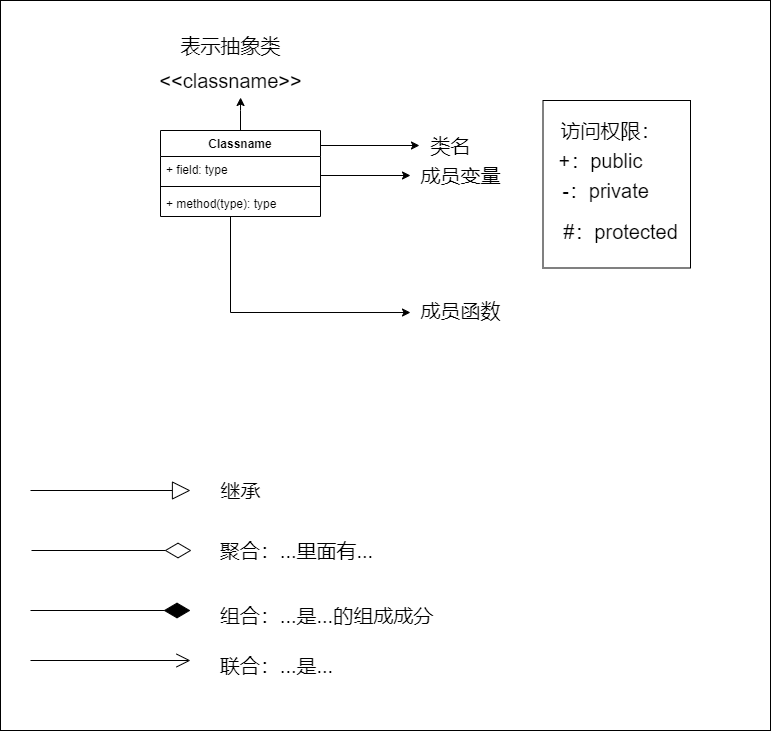

The diagram above was exported from draw.io. Its source (the exported page's mxGraphModel, read from the mxfile embedded in the PNG):
<mxGraphModel dx="3555" dy="1743" grid="1" gridSize="10" guides="1" tooltips="1" connect="1" arrows="1" fold="1" page="1" pageScale="1" pageWidth="827" pageHeight="1169" math="0" shadow="0">
  <root>
    <mxCell id="0" />
    <mxCell id="1" parent="0" />
    <mxCell id="io1uBe8xhUWiixK8K7eb-31" value="" style="rounded=0;whiteSpace=wrap;html=1;fontSize=20;" vertex="1" parent="1">
      <mxGeometry x="10" y="20" width="770" height="730" as="geometry" />
    </mxCell>
    <mxCell id="io1uBe8xhUWiixK8K7eb-15" value="" style="rounded=0;whiteSpace=wrap;html=1;fontSize=20;" vertex="1" parent="1">
      <mxGeometry x="552.5" y="120" width="147.5" height="167.5" as="geometry" />
    </mxCell>
    <mxCell id="io1uBe8xhUWiixK8K7eb-20" style="edgeStyle=orthogonalEdgeStyle;rounded=0;orthogonalLoop=1;jettySize=auto;html=1;entryX=0.563;entryY=1.067;entryDx=0;entryDy=0;entryPerimeter=0;fontSize=20;" edge="1" parent="1" source="io1uBe8xhUWiixK8K7eb-1" target="io1uBe8xhUWiixK8K7eb-19">
      <mxGeometry relative="1" as="geometry" />
    </mxCell>
    <mxCell id="io1uBe8xhUWiixK8K7eb-1" value="Classname" style="swimlane;fontStyle=1;align=center;verticalAlign=top;childLayout=stackLayout;horizontal=1;startSize=26;horizontalStack=0;resizeParent=1;resizeParentMax=0;resizeLast=0;collapsible=1;marginBottom=0;" vertex="1" parent="1">
      <mxGeometry x="170" y="150" width="160" height="86" as="geometry" />
    </mxCell>
    <mxCell id="io1uBe8xhUWiixK8K7eb-2" value="+ field: type" style="text;strokeColor=none;fillColor=none;align=left;verticalAlign=top;spacingLeft=4;spacingRight=4;overflow=hidden;rotatable=0;points=[[0,0.5],[1,0.5]];portConstraint=eastwest;" vertex="1" parent="io1uBe8xhUWiixK8K7eb-1">
      <mxGeometry y="26" width="160" height="26" as="geometry" />
    </mxCell>
    <mxCell id="io1uBe8xhUWiixK8K7eb-3" value="" style="line;strokeWidth=1;fillColor=none;align=left;verticalAlign=middle;spacingTop=-1;spacingLeft=3;spacingRight=3;rotatable=0;labelPosition=right;points=[];portConstraint=eastwest;" vertex="1" parent="io1uBe8xhUWiixK8K7eb-1">
      <mxGeometry y="52" width="160" height="8" as="geometry" />
    </mxCell>
    <mxCell id="io1uBe8xhUWiixK8K7eb-4" value="+ method(type): type" style="text;strokeColor=none;fillColor=none;align=left;verticalAlign=top;spacingLeft=4;spacingRight=4;overflow=hidden;rotatable=0;points=[[0,0.5],[1,0.5]];portConstraint=eastwest;" vertex="1" parent="io1uBe8xhUWiixK8K7eb-1">
      <mxGeometry y="60" width="160" height="26" as="geometry" />
    </mxCell>
    <mxCell id="io1uBe8xhUWiixK8K7eb-7" value="&lt;font style=&quot;font-size: 20px&quot;&gt;类名&lt;/font&gt;" style="text;html=1;align=center;verticalAlign=middle;resizable=0;points=[];autosize=1;strokeColor=none;fillColor=none;fontSize=16;" vertex="1" parent="1">
      <mxGeometry x="430" y="150" width="60" height="30" as="geometry" />
    </mxCell>
    <mxCell id="io1uBe8xhUWiixK8K7eb-8" value="" style="endArrow=classic;html=1;rounded=0;fontSize=20;entryX=-0.017;entryY=0.5;entryDx=0;entryDy=0;entryPerimeter=0;" edge="1" parent="1" target="io1uBe8xhUWiixK8K7eb-7">
      <mxGeometry width="50" height="50" relative="1" as="geometry">
        <mxPoint x="330" y="165" as="sourcePoint" />
        <mxPoint x="440" y="360" as="targetPoint" />
      </mxGeometry>
    </mxCell>
    <mxCell id="io1uBe8xhUWiixK8K7eb-9" value="成员变量" style="text;html=1;align=center;verticalAlign=middle;resizable=0;points=[];autosize=1;strokeColor=none;fillColor=none;fontSize=20;" vertex="1" parent="1">
      <mxGeometry x="420" y="180" width="100" height="30" as="geometry" />
    </mxCell>
    <mxCell id="io1uBe8xhUWiixK8K7eb-10" value="" style="endArrow=classic;html=1;rounded=0;fontSize=20;" edge="1" parent="1" target="io1uBe8xhUWiixK8K7eb-9">
      <mxGeometry width="50" height="50" relative="1" as="geometry">
        <mxPoint x="330" y="195" as="sourcePoint" />
        <mxPoint x="440" y="360" as="targetPoint" />
      </mxGeometry>
    </mxCell>
    <mxCell id="io1uBe8xhUWiixK8K7eb-11" value="+：public" style="text;html=1;align=center;verticalAlign=middle;resizable=0;points=[];autosize=1;strokeColor=none;fillColor=none;fontSize=20;" vertex="1" parent="1">
      <mxGeometry x="560" y="165" width="100" height="30" as="geometry" />
    </mxCell>
    <mxCell id="io1uBe8xhUWiixK8K7eb-12" value="访问权限：" style="text;html=1;align=center;verticalAlign=middle;resizable=0;points=[];autosize=1;strokeColor=none;fillColor=none;fontSize=20;" vertex="1" parent="1">
      <mxGeometry x="560" y="135" width="120" height="30" as="geometry" />
    </mxCell>
    <mxCell id="io1uBe8xhUWiixK8K7eb-13" value="-：private" style="text;html=1;align=center;verticalAlign=middle;resizable=0;points=[];autosize=1;strokeColor=none;fillColor=none;fontSize=20;" vertex="1" parent="1">
      <mxGeometry x="565" y="195" width="100" height="30" as="geometry" />
    </mxCell>
    <mxCell id="io1uBe8xhUWiixK8K7eb-14" value="#：protected" style="text;html=1;align=center;verticalAlign=middle;resizable=0;points=[];autosize=1;strokeColor=none;fillColor=none;fontSize=20;" vertex="1" parent="1">
      <mxGeometry x="565" y="236" width="130" height="30" as="geometry" />
    </mxCell>
    <mxCell id="io1uBe8xhUWiixK8K7eb-17" value="成员函数" style="text;html=1;align=center;verticalAlign=middle;resizable=0;points=[];autosize=1;strokeColor=none;fillColor=none;fontSize=20;" vertex="1" parent="1">
      <mxGeometry x="420" y="315" width="100" height="30" as="geometry" />
    </mxCell>
    <mxCell id="io1uBe8xhUWiixK8K7eb-18" style="edgeStyle=orthogonalEdgeStyle;rounded=0;orthogonalLoop=1;jettySize=auto;html=1;entryX=0;entryY=0.567;entryDx=0;entryDy=0;entryPerimeter=0;fontSize=20;" edge="1" parent="1" source="io1uBe8xhUWiixK8K7eb-4" target="io1uBe8xhUWiixK8K7eb-17">
      <mxGeometry relative="1" as="geometry">
        <Array as="points">
          <mxPoint x="240" y="332" />
        </Array>
      </mxGeometry>
    </mxCell>
    <mxCell id="io1uBe8xhUWiixK8K7eb-19" value="&amp;lt;&amp;lt;classname&amp;gt;&amp;gt;" style="text;html=1;align=center;verticalAlign=middle;resizable=0;points=[];autosize=1;strokeColor=none;fillColor=none;fontSize=20;" vertex="1" parent="1">
      <mxGeometry x="160" y="85" width="160" height="30" as="geometry" />
    </mxCell>
    <mxCell id="io1uBe8xhUWiixK8K7eb-21" value="表示抽象类" style="text;html=1;align=center;verticalAlign=middle;resizable=0;points=[];autosize=1;strokeColor=none;fillColor=none;fontSize=20;" vertex="1" parent="1">
      <mxGeometry x="180" y="50" width="120" height="30" as="geometry" />
    </mxCell>
    <mxCell id="io1uBe8xhUWiixK8K7eb-22" value="" style="endArrow=block;endSize=16;endFill=0;html=1;rounded=0;fontSize=20;" edge="1" parent="1">
      <mxGeometry y="20" width="160" relative="1" as="geometry">
        <mxPoint x="40" y="510" as="sourcePoint" />
        <mxPoint x="200" y="510" as="targetPoint" />
        <mxPoint as="offset" />
      </mxGeometry>
    </mxCell>
    <mxCell id="io1uBe8xhUWiixK8K7eb-23" value="继承" style="text;html=1;align=center;verticalAlign=middle;resizable=0;points=[];autosize=1;strokeColor=none;fillColor=none;fontSize=20;" vertex="1" parent="1">
      <mxGeometry x="220" y="495" width="60" height="30" as="geometry" />
    </mxCell>
    <mxCell id="io1uBe8xhUWiixK8K7eb-24" value="" style="endArrow=diamondThin;endFill=0;endSize=24;html=1;rounded=0;fontSize=20;" edge="1" parent="1">
      <mxGeometry width="160" relative="1" as="geometry">
        <mxPoint x="41" y="570" as="sourcePoint" />
        <mxPoint x="201" y="570" as="targetPoint" />
      </mxGeometry>
    </mxCell>
    <mxCell id="io1uBe8xhUWiixK8K7eb-25" value="聚合：...里面有..." style="text;html=1;align=center;verticalAlign=middle;resizable=0;points=[];autosize=1;strokeColor=none;fillColor=none;fontSize=20;" vertex="1" parent="1">
      <mxGeometry x="221" y="555" width="170" height="30" as="geometry" />
    </mxCell>
    <mxCell id="io1uBe8xhUWiixK8K7eb-26" value="" style="endArrow=diamondThin;endFill=1;endSize=24;html=1;rounded=0;fontSize=20;" edge="1" parent="1">
      <mxGeometry width="160" relative="1" as="geometry">
        <mxPoint x="40" y="630" as="sourcePoint" />
        <mxPoint x="200" y="630" as="targetPoint" />
      </mxGeometry>
    </mxCell>
    <mxCell id="io1uBe8xhUWiixK8K7eb-27" value="组合：...是...的组成成分" style="text;html=1;align=center;verticalAlign=middle;resizable=0;points=[];autosize=1;strokeColor=none;fillColor=none;fontSize=20;" vertex="1" parent="1">
      <mxGeometry x="221" y="620" width="230" height="30" as="geometry" />
    </mxCell>
    <mxCell id="io1uBe8xhUWiixK8K7eb-28" value="" style="endArrow=open;endFill=1;endSize=12;html=1;rounded=0;fontSize=20;" edge="1" parent="1">
      <mxGeometry width="160" relative="1" as="geometry">
        <mxPoint x="40" y="680" as="sourcePoint" />
        <mxPoint x="200" y="680" as="targetPoint" />
      </mxGeometry>
    </mxCell>
    <mxCell id="io1uBe8xhUWiixK8K7eb-30" value="联合：...是..." style="text;html=1;align=center;verticalAlign=middle;resizable=0;points=[];autosize=1;strokeColor=none;fillColor=none;fontSize=20;" vertex="1" parent="1">
      <mxGeometry x="221" y="670" width="130" height="30" as="geometry" />
    </mxCell>
  </root>
</mxGraphModel>